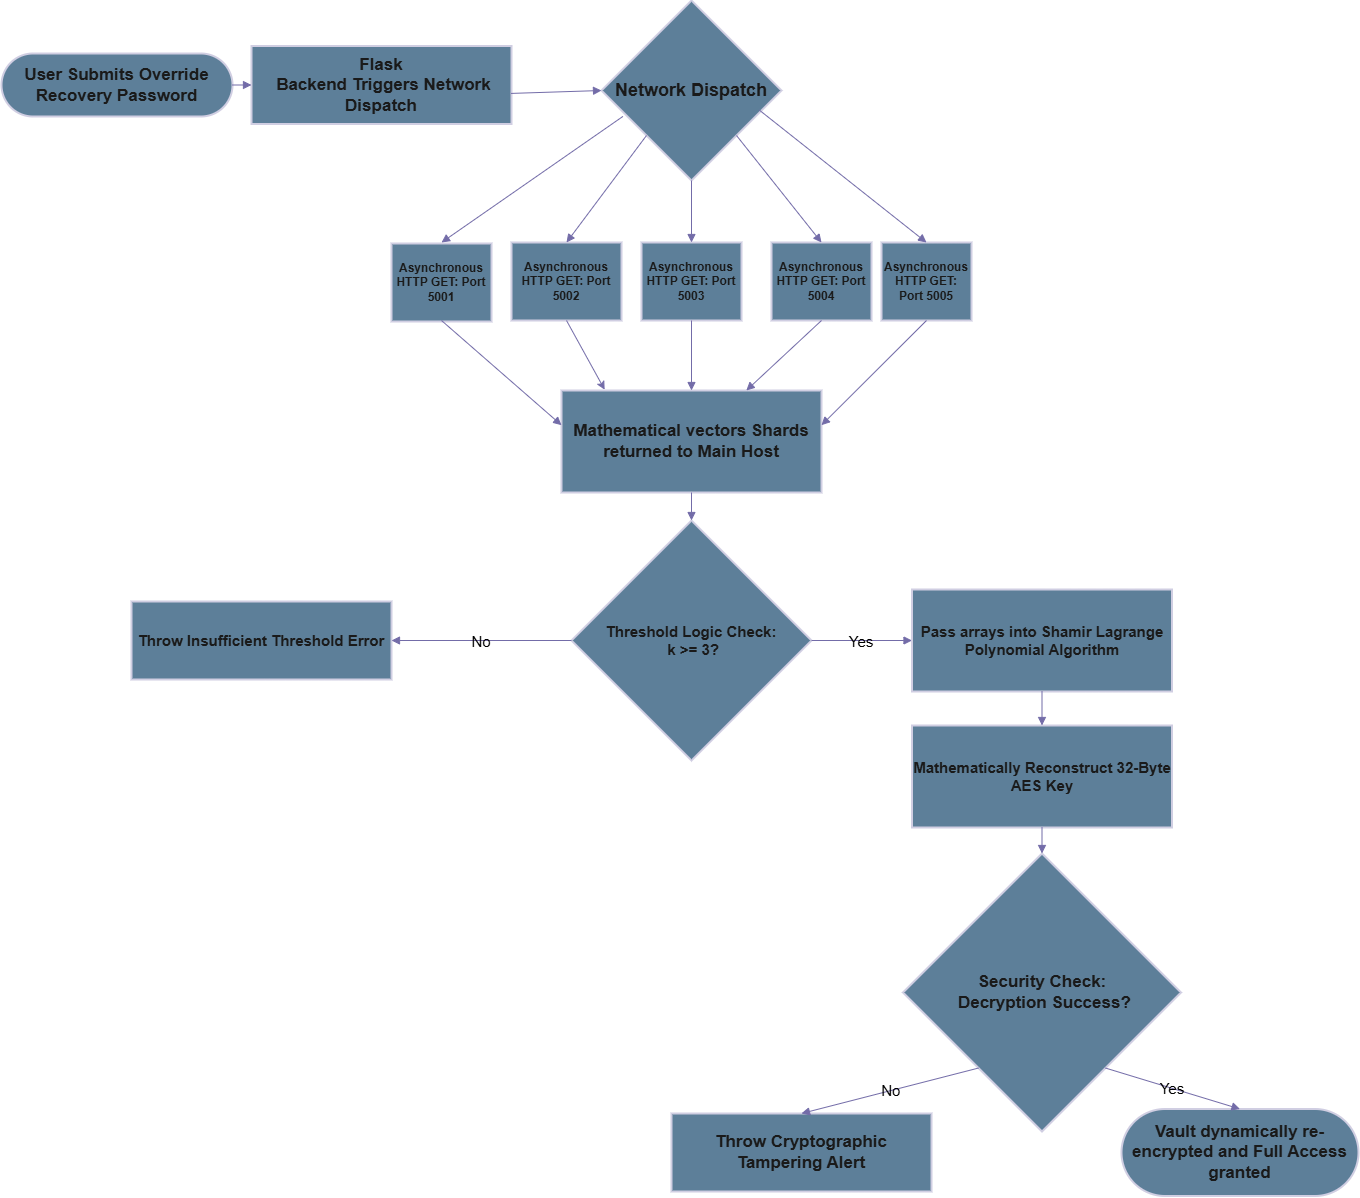

The diagram above was exported from draw.io. Its source (the exported page's mxGraphModel, read from the mxfile embedded in the PNG):
<mxGraphModel dx="3473" dy="1873" grid="1" gridSize="10" guides="1" tooltips="1" connect="1" arrows="1" fold="1" page="1" pageScale="1" pageWidth="1920" pageHeight="1200" background="none" math="0" shadow="0">
  <root>
    <mxCell id="0" />
    <mxCell id="1" parent="0" />
    <mxCell id="3uWu3ieiOnepHwVZ9RXV-194" parent="1" style="rounded=1;whiteSpace=wrap;arcSize=50;strokeWidth=2;fillColor=#5D7F99;strokeColor=#D0CEE2;fontColor=#1A1A1A;labelBackgroundColor=none;fontSize=17;fontStyle=1" value="User Submits Override Recovery Password" vertex="1">
      <mxGeometry height="63" width="231" x="100" y="260" as="geometry" />
    </mxCell>
    <mxCell id="3uWu3ieiOnepHwVZ9RXV-195" parent="1" style="whiteSpace=wrap;strokeWidth=2;fillColor=#5D7F99;strokeColor=#D0CEE2;fontColor=#1A1A1A;labelBackgroundColor=none;fontSize=17;fontStyle=1" value="Flask&#10; Backend Triggers Network Dispatch" vertex="1">
      <mxGeometry height="78" width="260" x="350" y="252.5" as="geometry" />
    </mxCell>
    <mxCell id="3uWu3ieiOnepHwVZ9RXV-196" parent="1" style="rhombus;strokeWidth=2;whiteSpace=wrap;fillColor=#5D7F99;strokeColor=#D0CEE2;fontColor=#1A1A1A;labelBackgroundColor=none;fontStyle=1;fontSize=18;" value="Network Dispatch" vertex="1">
      <mxGeometry height="180" width="180" x="700" y="207" as="geometry" />
    </mxCell>
    <mxCell id="3uWu3ieiOnepHwVZ9RXV-197" parent="1" style="whiteSpace=wrap;strokeWidth=2;fillColor=#5D7F99;strokeColor=#D0CEE2;fontColor=#1A1A1A;labelBackgroundColor=none;fontStyle=1" value="Asynchronous HTTP GET: Port 5001" vertex="1">
      <mxGeometry height="78" width="100" x="490" y="450" as="geometry" />
    </mxCell>
    <mxCell id="3uWu3ieiOnepHwVZ9RXV-198" parent="1" style="whiteSpace=wrap;strokeWidth=2;fillColor=#5D7F99;strokeColor=#D0CEE2;fontColor=#1A1A1A;labelBackgroundColor=none;fontStyle=1" value="Asynchronous HTTP GET: Port 5002" vertex="1">
      <mxGeometry height="78" width="110" x="610" y="449" as="geometry" />
    </mxCell>
    <mxCell id="3uWu3ieiOnepHwVZ9RXV-199" parent="1" style="whiteSpace=wrap;strokeWidth=2;fillColor=#5D7F99;strokeColor=#D0CEE2;fontColor=#1A1A1A;labelBackgroundColor=none;fontStyle=1" value="Asynchronous HTTP GET: Port 5003" vertex="1">
      <mxGeometry height="78" width="100" x="740" y="449" as="geometry" />
    </mxCell>
    <mxCell id="3uWu3ieiOnepHwVZ9RXV-200" parent="1" style="whiteSpace=wrap;strokeWidth=2;fillColor=#5D7F99;strokeColor=#D0CEE2;fontColor=#1A1A1A;labelBackgroundColor=none;fontStyle=1" value="Asynchronous HTTP GET: Port 5004" vertex="1">
      <mxGeometry height="78" width="100" x="870" y="449" as="geometry" />
    </mxCell>
    <mxCell id="3uWu3ieiOnepHwVZ9RXV-201" parent="1" style="whiteSpace=wrap;strokeWidth=2;fillColor=#5D7F99;strokeColor=#D0CEE2;fontColor=#1A1A1A;labelBackgroundColor=none;fontStyle=1" value="Asynchronous HTTP GET: Port 5005" vertex="1">
      <mxGeometry height="78" width="90" x="980" y="449" as="geometry" />
    </mxCell>
    <mxCell id="3uWu3ieiOnepHwVZ9RXV-202" parent="1" style="whiteSpace=wrap;strokeWidth=2;fillColor=#5D7F99;strokeColor=#D0CEE2;fontColor=#1A1A1A;labelBackgroundColor=none;fontStyle=1;fontSize=17;" value="Mathematical vectors Shards returned to Main Host" vertex="1">
      <mxGeometry height="102" width="260" x="660" y="597" as="geometry" />
    </mxCell>
    <mxCell id="3uWu3ieiOnepHwVZ9RXV-203" parent="1" style="rhombus;strokeWidth=2;whiteSpace=wrap;fillColor=#5D7F99;strokeColor=#D0CEE2;fontColor=#1A1A1A;labelBackgroundColor=none;fontStyle=1;fontSize=15;" value="Threshold Logic Check:&#10; k &gt;= 3?" vertex="1">
      <mxGeometry height="240" width="240" x="670" y="727" as="geometry" />
    </mxCell>
    <mxCell id="3uWu3ieiOnepHwVZ9RXV-204" parent="1" style="whiteSpace=wrap;strokeWidth=2;fillColor=#5D7F99;strokeColor=#D0CEE2;fontColor=#1A1A1A;labelBackgroundColor=none;fontStyle=1;fontSize=15;" value="Throw Insufficient Threshold Error" vertex="1">
      <mxGeometry height="78" width="260" x="230" y="808" as="geometry" />
    </mxCell>
    <mxCell id="3uWu3ieiOnepHwVZ9RXV-205" parent="1" style="whiteSpace=wrap;strokeWidth=2;fillColor=#5D7F99;strokeColor=#D0CEE2;fontColor=#1A1A1A;labelBackgroundColor=none;fontStyle=1;fontSize=15;" value="Pass arrays into Shamir Lagrange Polynomial Algorithm" vertex="1">
      <mxGeometry height="102" width="260" x="1010.5" y="796" as="geometry" />
    </mxCell>
    <mxCell id="3uWu3ieiOnepHwVZ9RXV-206" parent="1" style="whiteSpace=wrap;strokeWidth=2;fillColor=#5D7F99;strokeColor=#D0CEE2;fontColor=#1A1A1A;labelBackgroundColor=none;fontStyle=1;fontSize=15;" value="Mathematically Reconstruct 32-Byte AES Key" vertex="1">
      <mxGeometry height="102" width="260" x="1010.5" y="932" as="geometry" />
    </mxCell>
    <mxCell id="3uWu3ieiOnepHwVZ9RXV-207" parent="1" style="rhombus;strokeWidth=2;whiteSpace=wrap;fillColor=#5D7F99;strokeColor=#D0CEE2;fontColor=#1A1A1A;labelBackgroundColor=none;fontStyle=1;fontSize=17;" value="Security Check:&#10; Decryption Success?" vertex="1">
      <mxGeometry height="278" width="278" x="1001.5" y="1060" as="geometry" />
    </mxCell>
    <mxCell id="3uWu3ieiOnepHwVZ9RXV-208" parent="1" style="whiteSpace=wrap;strokeWidth=2;fillColor=#5D7F99;strokeColor=#D0CEE2;fontColor=#1A1A1A;labelBackgroundColor=none;fontStyle=1;fontSize=17;" value="Throw Cryptographic Tampering Alert" vertex="1">
      <mxGeometry height="78" width="260" x="770" y="1320" as="geometry" />
    </mxCell>
    <mxCell id="3uWu3ieiOnepHwVZ9RXV-209" parent="1" style="rounded=1;whiteSpace=wrap;arcSize=50;strokeWidth=2;fillColor=#5D7F99;strokeColor=#D0CEE2;fontColor=#1A1A1A;labelBackgroundColor=none;fontStyle=1;fontSize=17;" value="Vault dynamically re-encrypted and Full Access granted" vertex="1">
      <mxGeometry height="87" width="237" x="1220" y="1315.5" as="geometry" />
    </mxCell>
    <mxCell id="3uWu3ieiOnepHwVZ9RXV-210" edge="1" parent="1" source="3uWu3ieiOnepHwVZ9RXV-194" style="curved=1;startArrow=none;endArrow=block;entryX=0;entryY=0.5;rounded=0;labelBackgroundColor=none;strokeColor=#736CA8;fontColor=default;exitX=1;exitY=0.5;exitDx=0;exitDy=0;entryDx=0;entryDy=0;" target="3uWu3ieiOnepHwVZ9RXV-195" value="">
      <mxGeometry relative="1" as="geometry">
        <Array as="points" />
      </mxGeometry>
    </mxCell>
    <mxCell id="3uWu3ieiOnepHwVZ9RXV-211" edge="1" parent="1" source="3uWu3ieiOnepHwVZ9RXV-195" style="curved=1;startArrow=none;endArrow=block;entryX=0;entryY=0.5;rounded=0;labelBackgroundColor=none;strokeColor=#736CA8;fontColor=default;entryDx=0;entryDy=0;exitX=0.998;exitY=0.608;exitDx=0;exitDy=0;exitPerimeter=0;" target="3uWu3ieiOnepHwVZ9RXV-196" value="">
      <mxGeometry relative="1" as="geometry">
        <Array as="points" />
        <mxPoint x="610" y="294.340909090909" as="sourcePoint" />
      </mxGeometry>
    </mxCell>
    <mxCell id="3uWu3ieiOnepHwVZ9RXV-212" edge="1" parent="1" source="3uWu3ieiOnepHwVZ9RXV-196" style="startArrow=none;endArrow=block;entryX=0.5;entryY=0;rounded=0;labelBackgroundColor=none;strokeColor=#736CA8;fontColor=default;exitX=0.119;exitY=0.644;exitDx=0;exitDy=0;exitPerimeter=0;" value="">
      <mxGeometry relative="1" as="geometry">
        <mxPoint x="410" y="527" as="sourcePoint" />
        <mxPoint x="540" y="449" as="targetPoint" />
      </mxGeometry>
    </mxCell>
    <mxCell id="3uWu3ieiOnepHwVZ9RXV-213" edge="1" parent="1" source="3uWu3ieiOnepHwVZ9RXV-196" style="startArrow=none;endArrow=block;exitX=0;exitY=1;entryX=0.5;entryY=0;rounded=0;labelBackgroundColor=none;strokeColor=#736CA8;fontColor=default;exitDx=0;exitDy=0;" target="3uWu3ieiOnepHwVZ9RXV-198" value="">
      <mxGeometry relative="1" as="geometry" />
    </mxCell>
    <mxCell id="3uWu3ieiOnepHwVZ9RXV-214" edge="1" parent="1" source="3uWu3ieiOnepHwVZ9RXV-196" style="curved=1;startArrow=none;endArrow=block;exitX=0.5;exitY=1;entryX=0.5;entryY=0;rounded=0;labelBackgroundColor=none;strokeColor=#736CA8;fontColor=default;" target="3uWu3ieiOnepHwVZ9RXV-199" value="">
      <mxGeometry relative="1" as="geometry">
        <Array as="points" />
      </mxGeometry>
    </mxCell>
    <mxCell id="3uWu3ieiOnepHwVZ9RXV-215" edge="1" parent="1" source="3uWu3ieiOnepHwVZ9RXV-196" style="startArrow=none;endArrow=block;exitX=1;exitY=1;entryX=0.5;entryY=0;rounded=0;labelBackgroundColor=none;strokeColor=#736CA8;fontColor=default;exitDx=0;exitDy=0;" target="3uWu3ieiOnepHwVZ9RXV-200" value="">
      <mxGeometry relative="1" as="geometry" />
    </mxCell>
    <mxCell id="3uWu3ieiOnepHwVZ9RXV-216" edge="1" parent="1" source="3uWu3ieiOnepHwVZ9RXV-196" style="startArrow=none;endArrow=block;exitX=0.877;exitY=0.609;entryX=0.5;entryY=0;rounded=0;labelBackgroundColor=none;strokeColor=#736CA8;fontColor=default;exitDx=0;exitDy=0;exitPerimeter=0;" target="3uWu3ieiOnepHwVZ9RXV-201" value="">
      <mxGeometry relative="1" as="geometry" />
    </mxCell>
    <mxCell id="3uWu3ieiOnepHwVZ9RXV-217" edge="1" parent="1" style="startArrow=none;endArrow=block;exitX=0.5;exitY=1;entryX=0;entryY=0.34;rounded=0;labelBackgroundColor=none;strokeColor=#736CA8;fontColor=default;" target="3uWu3ieiOnepHwVZ9RXV-202" value="">
      <mxGeometry relative="1" as="geometry">
        <mxPoint x="540" y="527" as="sourcePoint" />
      </mxGeometry>
    </mxCell>
    <mxCell id="3uWu3ieiOnepHwVZ9RXV-219" edge="1" parent="1" source="3uWu3ieiOnepHwVZ9RXV-199" style="curved=1;startArrow=none;endArrow=block;exitX=0.5;exitY=1;entryX=0.5;entryY=0;rounded=0;labelBackgroundColor=none;strokeColor=#736CA8;fontColor=default;" target="3uWu3ieiOnepHwVZ9RXV-202" value="">
      <mxGeometry relative="1" as="geometry">
        <Array as="points" />
      </mxGeometry>
    </mxCell>
    <mxCell id="3uWu3ieiOnepHwVZ9RXV-220" edge="1" parent="1" source="3uWu3ieiOnepHwVZ9RXV-200" style="startArrow=none;endArrow=block;exitX=0.5;exitY=1;rounded=0;labelBackgroundColor=none;strokeColor=#736CA8;fontColor=default;" target="3uWu3ieiOnepHwVZ9RXV-202" value="">
      <mxGeometry relative="1" as="geometry" />
    </mxCell>
    <mxCell id="3uWu3ieiOnepHwVZ9RXV-221" edge="1" parent="1" source="3uWu3ieiOnepHwVZ9RXV-201" style="startArrow=none;endArrow=block;exitX=0.5;exitY=1;entryX=1;entryY=0.34;rounded=0;labelBackgroundColor=none;strokeColor=#736CA8;fontColor=default;" target="3uWu3ieiOnepHwVZ9RXV-202" value="">
      <mxGeometry relative="1" as="geometry" />
    </mxCell>
    <mxCell id="3uWu3ieiOnepHwVZ9RXV-222" edge="1" parent="1" source="3uWu3ieiOnepHwVZ9RXV-202" style="curved=1;startArrow=none;endArrow=block;exitX=0.5;exitY=1;entryX=0.5;entryY=0;rounded=0;labelBackgroundColor=none;strokeColor=#736CA8;fontColor=default;" target="3uWu3ieiOnepHwVZ9RXV-203" value="">
      <mxGeometry relative="1" as="geometry">
        <Array as="points" />
      </mxGeometry>
    </mxCell>
    <mxCell id="3uWu3ieiOnepHwVZ9RXV-223" edge="1" parent="1" source="3uWu3ieiOnepHwVZ9RXV-203" style="startArrow=none;endArrow=block;exitX=0;exitY=0.5;entryX=1;entryY=0.5;rounded=0;labelBackgroundColor=none;strokeColor=#736CA8;fontColor=default;fontSize=15;exitDx=0;exitDy=0;entryDx=0;entryDy=0;" target="3uWu3ieiOnepHwVZ9RXV-204" value="No">
      <mxGeometry relative="1" as="geometry">
        <mxPoint x="620" y="1096.9999999999998" as="targetPoint" />
      </mxGeometry>
    </mxCell>
    <mxCell id="3uWu3ieiOnepHwVZ9RXV-224" edge="1" parent="1" source="3uWu3ieiOnepHwVZ9RXV-203" style="startArrow=none;endArrow=block;exitX=1;exitY=0.5;entryX=0;entryY=0.5;rounded=0;labelBackgroundColor=none;strokeColor=#736CA8;fontColor=default;fontSize=15;exitDx=0;exitDy=0;entryDx=0;entryDy=0;" target="3uWu3ieiOnepHwVZ9RXV-205" value="Yes">
      <mxGeometry relative="1" as="geometry">
        <mxPoint x="910" y="819" as="sourcePoint" />
      </mxGeometry>
    </mxCell>
    <mxCell id="3uWu3ieiOnepHwVZ9RXV-225" edge="1" parent="1" source="3uWu3ieiOnepHwVZ9RXV-205" style="curved=1;startArrow=none;endArrow=block;exitX=0.5;exitY=1;entryX=0.5;entryY=0;rounded=0;labelBackgroundColor=none;strokeColor=#736CA8;fontColor=default;" target="3uWu3ieiOnepHwVZ9RXV-206" value="">
      <mxGeometry relative="1" as="geometry">
        <Array as="points" />
      </mxGeometry>
    </mxCell>
    <mxCell id="3uWu3ieiOnepHwVZ9RXV-226" edge="1" parent="1" source="3uWu3ieiOnepHwVZ9RXV-206" style="curved=1;startArrow=none;endArrow=block;exitX=0.5;exitY=1;entryX=0.5;entryY=0;rounded=0;labelBackgroundColor=none;strokeColor=#736CA8;fontColor=default;" target="3uWu3ieiOnepHwVZ9RXV-207" value="">
      <mxGeometry relative="1" as="geometry">
        <Array as="points" />
      </mxGeometry>
    </mxCell>
    <mxCell id="3uWu3ieiOnepHwVZ9RXV-227" edge="1" parent="1" source="3uWu3ieiOnepHwVZ9RXV-207" style="startArrow=none;endArrow=block;exitX=0.08;exitY=1;entryX=0.5;entryY=-0.01;rounded=0;labelBackgroundColor=none;strokeColor=#736CA8;fontColor=default;fontSize=15;" target="3uWu3ieiOnepHwVZ9RXV-208" value="No">
      <mxGeometry relative="1" as="geometry" />
    </mxCell>
    <mxCell id="3uWu3ieiOnepHwVZ9RXV-228" edge="1" parent="1" source="3uWu3ieiOnepHwVZ9RXV-207" style="startArrow=none;endArrow=block;exitX=0.92;exitY=1;rounded=0;labelBackgroundColor=none;strokeColor=#736CA8;fontColor=default;entryX=0.5;entryY=0;entryDx=0;entryDy=0;fontSize=15;" target="3uWu3ieiOnepHwVZ9RXV-209" value="Yes">
      <mxGeometry relative="1" as="geometry">
        <mxPoint x="1290.5" y="1436" as="targetPoint" />
      </mxGeometry>
    </mxCell>
    <mxCell id="3uWu3ieiOnepHwVZ9RXV-229" edge="1" parent="1" source="3uWu3ieiOnepHwVZ9RXV-198" style="rounded=0;orthogonalLoop=1;jettySize=auto;html=1;exitX=0.5;exitY=1;exitDx=0;exitDy=0;entryX=0.166;entryY=-0.008;entryDx=0;entryDy=0;entryPerimeter=0;strokeColor=#736CA8;fontColor=#1A1A1A;" target="3uWu3ieiOnepHwVZ9RXV-202">
      <mxGeometry relative="1" as="geometry" />
    </mxCell>
  </root>
</mxGraphModel>